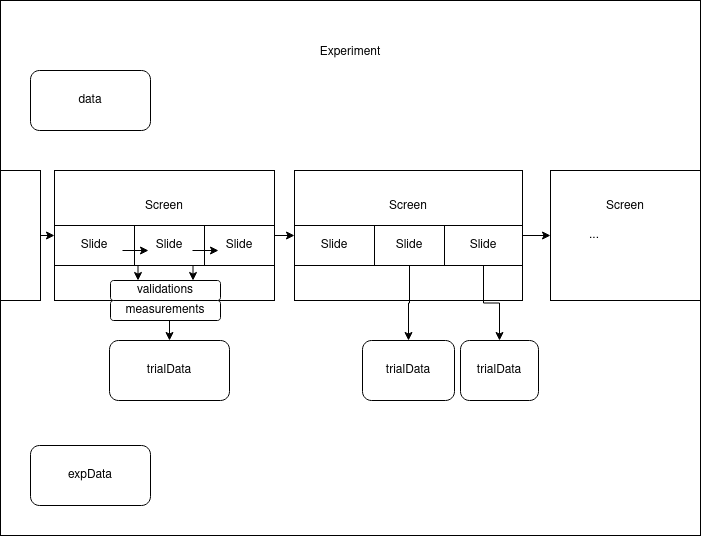

The diagram above was exported from draw.io. Its source (the exported page's mxGraphModel, read from the mxfile embedded in the PNG):
<mxGraphModel dx="1422" dy="791" grid="1" gridSize="10" guides="1" tooltips="1" connect="1" arrows="1" fold="1" page="1" pageScale="1" pageWidth="827" pageHeight="1169" math="0" shadow="0">
  <root>
    <mxCell id="0" />
    <mxCell id="1" parent="0" />
    <mxCell id="X5t9aL0drkCm2suMyf4Y-1" value="&lt;div&gt;Experiment&lt;/div&gt;&lt;div&gt;&lt;br&gt;&lt;/div&gt;&lt;div&gt;&lt;br&gt;&lt;/div&gt;&lt;div&gt;&lt;br&gt;&lt;/div&gt;&lt;div&gt;&lt;br&gt;&lt;/div&gt;&lt;div&gt;&lt;br&gt;&lt;/div&gt;&lt;div&gt;&lt;br&gt;&lt;/div&gt;&lt;div&gt;&lt;br&gt;&lt;/div&gt;&lt;div&gt;&lt;br&gt;&lt;/div&gt;&lt;div&gt;&lt;br&gt;&lt;/div&gt;&lt;div&gt;&lt;br&gt;&lt;/div&gt;&lt;div&gt;&lt;br&gt;&lt;/div&gt;&lt;div&gt;&lt;br&gt;&lt;/div&gt;&lt;div&gt;&lt;br&gt;&lt;/div&gt;&lt;div&gt;&lt;br&gt;&lt;/div&gt;&lt;div&gt;&lt;br&gt;&lt;/div&gt;&lt;div&gt;&lt;br&gt;&lt;/div&gt;&lt;div&gt;&lt;br&gt;&lt;/div&gt;&lt;div&gt;&lt;br&gt;&lt;/div&gt;&lt;div&gt;&lt;br&gt;&lt;/div&gt;&lt;div&gt;&lt;br&gt;&lt;/div&gt;&lt;div&gt;&lt;br&gt;&lt;/div&gt;&lt;div&gt;&lt;br&gt;&lt;/div&gt;&lt;div&gt;&lt;br&gt;&lt;/div&gt;&lt;div&gt;&lt;br&gt;&lt;/div&gt;&lt;div&gt;&lt;br&gt;&lt;/div&gt;&lt;div&gt;&lt;br&gt;&lt;/div&gt;&lt;div&gt;&lt;br&gt;&lt;/div&gt;&lt;div&gt;&lt;br&gt;&lt;/div&gt;&lt;div&gt;&lt;br&gt;&lt;/div&gt;&lt;div&gt;&lt;br&gt;&lt;/div&gt;" style="rounded=0;whiteSpace=wrap;html=1;" parent="1" vertex="1">
      <mxGeometry x="40" y="80" width="700" height="535" as="geometry" />
    </mxCell>
    <mxCell id="X5t9aL0drkCm2suMyf4Y-9" value="&lt;div&gt;Screen&lt;/div&gt;&lt;div&gt;&lt;br&gt;&lt;/div&gt;&lt;div&gt;&lt;br&gt;&lt;/div&gt;&lt;div&gt;&lt;br&gt;&lt;/div&gt;&lt;div&gt;&lt;br&gt;&lt;/div&gt;" style="rounded=0;whiteSpace=wrap;html=1;" parent="1" vertex="1">
      <mxGeometry x="334" y="250" width="228" height="130" as="geometry" />
    </mxCell>
    <mxCell id="X5t9aL0drkCm2suMyf4Y-2" value="trialData" style="rounded=1;whiteSpace=wrap;html=1;" parent="1" vertex="1">
      <mxGeometry x="149" y="420" width="120" height="60" as="geometry" />
    </mxCell>
    <mxCell id="X5t9aL0drkCm2suMyf4Y-3" value="data" style="rounded=1;whiteSpace=wrap;html=1;" parent="1" vertex="1">
      <mxGeometry x="70" y="150" width="120" height="60" as="geometry" />
    </mxCell>
    <mxCell id="X5t9aL0drkCm2suMyf4Y-23" style="edgeStyle=orthogonalEdgeStyle;rounded=0;orthogonalLoop=1;jettySize=auto;html=1;exitX=1;exitY=0.5;exitDx=0;exitDy=0;entryX=0;entryY=0.5;entryDx=0;entryDy=0;" parent="1" source="X5t9aL0drkCm2suMyf4Y-4" target="X5t9aL0drkCm2suMyf4Y-9" edge="1">
      <mxGeometry relative="1" as="geometry" />
    </mxCell>
    <mxCell id="X5t9aL0drkCm2suMyf4Y-4" value="&lt;div&gt;Screen&lt;/div&gt;&lt;div&gt;&lt;br&gt;&lt;/div&gt;&lt;div&gt;&lt;br&gt;&lt;/div&gt;&lt;div&gt;&lt;br&gt;&lt;/div&gt;&lt;div&gt;&lt;br&gt;&lt;/div&gt;" style="rounded=0;whiteSpace=wrap;html=1;" parent="1" vertex="1">
      <mxGeometry x="94" y="250" width="220" height="130" as="geometry" />
    </mxCell>
    <mxCell id="X5t9aL0drkCm2suMyf4Y-5" value="Slide" style="rounded=0;whiteSpace=wrap;html=1;" parent="1" vertex="1">
      <mxGeometry x="94" y="305" width="80" height="40" as="geometry" />
    </mxCell>
    <mxCell id="X5t9aL0drkCm2suMyf4Y-7" value="Slide" style="rounded=0;whiteSpace=wrap;html=1;" parent="1" vertex="1">
      <mxGeometry x="174" y="305" width="70" height="40" as="geometry" />
    </mxCell>
    <mxCell id="X5t9aL0drkCm2suMyf4Y-8" value="Slide" style="rounded=0;whiteSpace=wrap;html=1;" parent="1" vertex="1">
      <mxGeometry x="244" y="305" width="70" height="40" as="geometry" />
    </mxCell>
    <mxCell id="X5t9aL0drkCm2suMyf4Y-13" style="edgeStyle=orthogonalEdgeStyle;rounded=0;orthogonalLoop=1;jettySize=auto;html=1;exitX=0.5;exitY=1;exitDx=0;exitDy=0;entryX=0.5;entryY=0;entryDx=0;entryDy=0;" parent="1" source="X5t9aL0drkCm2suMyf4Y-10" target="X5t9aL0drkCm2suMyf4Y-2" edge="1">
      <mxGeometry relative="1" as="geometry" />
    </mxCell>
    <mxCell id="X5t9aL0drkCm2suMyf4Y-10" value="measurements" style="rounded=1;whiteSpace=wrap;html=1;" parent="1" vertex="1">
      <mxGeometry x="150" y="380" width="110" height="20" as="geometry" />
    </mxCell>
    <mxCell id="X5t9aL0drkCm2suMyf4Y-12" value="validations" style="rounded=1;whiteSpace=wrap;html=1;" parent="1" vertex="1">
      <mxGeometry x="150" y="360" width="110" height="20" as="geometry" />
    </mxCell>
    <mxCell id="X5t9aL0drkCm2suMyf4Y-14" value="&lt;div&gt;expData&lt;/div&gt;" style="rounded=1;whiteSpace=wrap;html=1;" parent="1" vertex="1">
      <mxGeometry x="70" y="525" width="120" height="60" as="geometry" />
    </mxCell>
    <mxCell id="X5t9aL0drkCm2suMyf4Y-19" value="" style="endArrow=classic;html=1;" parent="1" edge="1">
      <mxGeometry width="50" height="50" relative="1" as="geometry">
        <mxPoint x="162" y="330" as="sourcePoint" />
        <mxPoint x="188" y="330" as="targetPoint" />
      </mxGeometry>
    </mxCell>
    <mxCell id="X5t9aL0drkCm2suMyf4Y-20" value="" style="endArrow=classic;html=1;" parent="1" edge="1">
      <mxGeometry width="50" height="50" relative="1" as="geometry">
        <mxPoint x="232" y="330" as="sourcePoint" />
        <mxPoint x="258" y="330" as="targetPoint" />
      </mxGeometry>
    </mxCell>
    <mxCell id="shQHbj2K9rTeRxVIeZNc-1" value="Slide" style="rounded=0;whiteSpace=wrap;html=1;" vertex="1" parent="1">
      <mxGeometry x="334" y="305" width="80" height="40" as="geometry" />
    </mxCell>
    <mxCell id="shQHbj2K9rTeRxVIeZNc-2" value="Slide" style="rounded=0;whiteSpace=wrap;html=1;" vertex="1" parent="1">
      <mxGeometry x="414" y="305" width="70" height="40" as="geometry" />
    </mxCell>
    <mxCell id="shQHbj2K9rTeRxVIeZNc-3" value="Slide" style="rounded=0;whiteSpace=wrap;html=1;" vertex="1" parent="1">
      <mxGeometry x="484" y="305" width="78" height="40" as="geometry" />
    </mxCell>
    <mxCell id="X5t9aL0drkCm2suMyf4Y-17" style="edgeStyle=orthogonalEdgeStyle;rounded=0;orthogonalLoop=1;jettySize=auto;html=1;entryX=0.5;entryY=0;entryDx=0;entryDy=0;exitX=0.5;exitY=1;exitDx=0;exitDy=0;" parent="1" source="shQHbj2K9rTeRxVIeZNc-2" target="X5t9aL0drkCm2suMyf4Y-16" edge="1">
      <mxGeometry relative="1" as="geometry" />
    </mxCell>
    <mxCell id="shQHbj2K9rTeRxVIeZNc-4" style="edgeStyle=orthogonalEdgeStyle;rounded=0;orthogonalLoop=1;jettySize=auto;html=1;exitX=0.5;exitY=1;exitDx=0;exitDy=0;" edge="1" parent="1" source="shQHbj2K9rTeRxVIeZNc-3" target="shQHbj2K9rTeRxVIeZNc-5">
      <mxGeometry relative="1" as="geometry">
        <mxPoint x="459" y="360" as="sourcePoint" />
        <mxPoint x="450" y="420" as="targetPoint" />
      </mxGeometry>
    </mxCell>
    <mxCell id="shQHbj2K9rTeRxVIeZNc-5" value="trialData" style="rounded=1;whiteSpace=wrap;html=1;" vertex="1" parent="1">
      <mxGeometry x="500" y="420" width="78" height="60" as="geometry" />
    </mxCell>
    <mxCell id="X5t9aL0drkCm2suMyf4Y-16" value="trialData" style="rounded=1;whiteSpace=wrap;html=1;" parent="1" vertex="1">
      <mxGeometry x="402" y="420" width="92" height="60" as="geometry" />
    </mxCell>
    <mxCell id="shQHbj2K9rTeRxVIeZNc-6" value="&lt;div&gt;Screen&lt;/div&gt;&lt;div&gt;&lt;br&gt;&lt;/div&gt;&lt;div&gt;&lt;br&gt;&lt;/div&gt;&lt;div&gt;&lt;br&gt;&lt;/div&gt;&lt;div&gt;&lt;br&gt;&lt;/div&gt;" style="rounded=0;whiteSpace=wrap;html=1;" vertex="1" parent="1">
      <mxGeometry x="590" y="250" width="150" height="130" as="geometry" />
    </mxCell>
    <mxCell id="X5t9aL0drkCm2suMyf4Y-18" value="..." style="text;html=1;strokeColor=none;fillColor=none;align=center;verticalAlign=middle;whiteSpace=wrap;rounded=0;" parent="1" vertex="1">
      <mxGeometry x="614" y="305" width="40" height="20" as="geometry" />
    </mxCell>
    <mxCell id="shQHbj2K9rTeRxVIeZNc-7" style="edgeStyle=orthogonalEdgeStyle;rounded=0;orthogonalLoop=1;jettySize=auto;html=1;entryX=0;entryY=0.5;entryDx=0;entryDy=0;exitX=1;exitY=0.5;exitDx=0;exitDy=0;" edge="1" parent="1" source="X5t9aL0drkCm2suMyf4Y-9" target="shQHbj2K9rTeRxVIeZNc-6">
      <mxGeometry relative="1" as="geometry">
        <mxPoint x="324" y="325" as="sourcePoint" />
        <mxPoint x="344" y="325" as="targetPoint" />
      </mxGeometry>
    </mxCell>
    <mxCell id="shQHbj2K9rTeRxVIeZNc-9" value="" style="rounded=0;whiteSpace=wrap;html=1;" vertex="1" parent="1">
      <mxGeometry x="40" y="250" width="40" height="130" as="geometry" />
    </mxCell>
    <mxCell id="shQHbj2K9rTeRxVIeZNc-10" style="edgeStyle=orthogonalEdgeStyle;rounded=0;orthogonalLoop=1;jettySize=auto;html=1;entryX=0;entryY=0.5;entryDx=0;entryDy=0;exitX=1;exitY=0.5;exitDx=0;exitDy=0;" edge="1" parent="1" source="shQHbj2K9rTeRxVIeZNc-9" target="X5t9aL0drkCm2suMyf4Y-4">
      <mxGeometry relative="1" as="geometry">
        <mxPoint x="320" y="325" as="sourcePoint" />
        <mxPoint x="344" y="325" as="targetPoint" />
      </mxGeometry>
    </mxCell>
    <mxCell id="shQHbj2K9rTeRxVIeZNc-11" style="edgeStyle=orthogonalEdgeStyle;rounded=0;orthogonalLoop=1;jettySize=auto;html=1;entryX=0.25;entryY=0;entryDx=0;entryDy=0;exitX=1;exitY=1;exitDx=0;exitDy=0;" edge="1" parent="1" source="X5t9aL0drkCm2suMyf4Y-5" target="X5t9aL0drkCm2suMyf4Y-12">
      <mxGeometry relative="1" as="geometry">
        <mxPoint x="459" y="355" as="sourcePoint" />
        <mxPoint x="458" y="430" as="targetPoint" />
      </mxGeometry>
    </mxCell>
    <mxCell id="shQHbj2K9rTeRxVIeZNc-12" style="edgeStyle=orthogonalEdgeStyle;rounded=0;orthogonalLoop=1;jettySize=auto;html=1;entryX=0.75;entryY=0;entryDx=0;entryDy=0;exitX=0;exitY=1;exitDx=0;exitDy=0;" edge="1" parent="1" source="X5t9aL0drkCm2suMyf4Y-8" target="X5t9aL0drkCm2suMyf4Y-12">
      <mxGeometry relative="1" as="geometry">
        <mxPoint x="184" y="355" as="sourcePoint" />
        <mxPoint x="187.5" y="370" as="targetPoint" />
      </mxGeometry>
    </mxCell>
  </root>
</mxGraphModel>